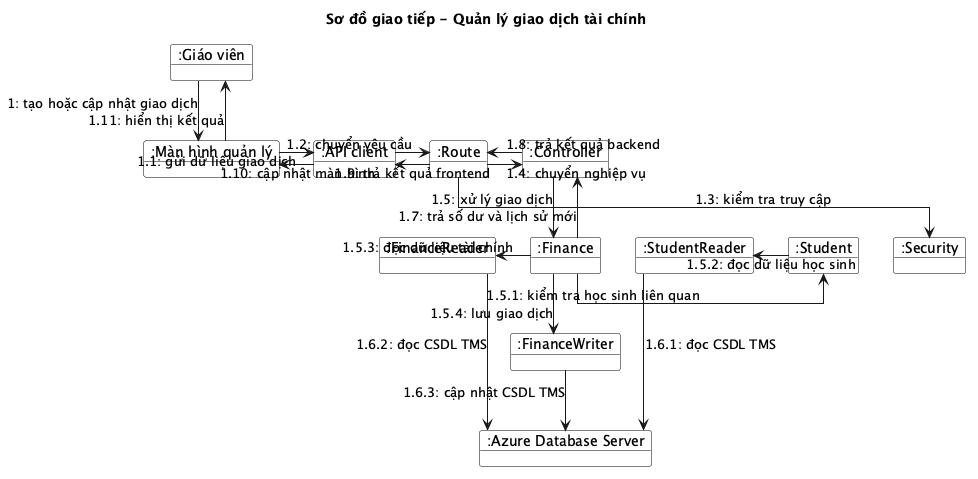

The diagram above was rendered by PlantUML. Its source (embedded in the PNG):
@startuml
title Sơ đồ giao tiếp - Quản lý giao dịch tài chính
skinparam shadowing false
skinparam linetype ortho
skinparam object {
  BackgroundColor White
  BorderColor Black
}

object ":Giáo viên" as Teacher
object ":Màn hình quản lý" as Screen
object ":API client" as ApiClient
object ":Route" as Route
object ":Security" as Security
object ":Controller" as Controller
object ":Finance" as Finance
object ":Student" as Student
object ":StudentReader" as StudentReader
object ":FinanceReader" as FinanceReader
object ":FinanceWriter" as FinanceWriter
object ":Azure Database Server" as DB

Teacher -down-> Screen : 1: tạo hoặc cập nhật giao dịch
Screen -right-> ApiClient : 1.1: gửi dữ liệu giao dịch
ApiClient -right-> Route : 1.2: chuyển yêu cầu
Route -down-> Security : 1.3: kiểm tra truy cập
Route -right-> Controller : 1.4: chuyển nghiệp vụ
Controller -down-> Finance : 1.5: xử lý giao dịch
Finance -right-> Student : 1.5.1: kiểm tra học sinh liên quan
Student -left-> StudentReader : 1.5.2: đọc dữ liệu học sinh
Finance -left-> FinanceReader : 1.5.3: đọc dữ liệu tài chính
Finance -down-> FinanceWriter : 1.5.4: lưu giao dịch
StudentReader -down-> DB : 1.6.1: đọc CSDL TMS
FinanceReader -down-> DB : 1.6.2: đọc CSDL TMS
FinanceWriter -down-> DB : 1.6.3: cập nhật CSDL TMS
Finance -up-> Controller : 1.7: trả số dư và lịch sử mới
Controller -left-> Route : 1.8: trả kết quả backend
Route -left-> ApiClient : 1.9: trả kết quả frontend
ApiClient -left-> Screen : 1.10: cập nhật màn hình
Screen -up-> Teacher : 1.11: hiển thị kết quả
@enduml